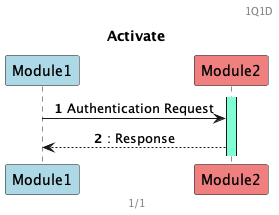

The diagram above was rendered by PlantUML. Its source (embedded in the PNG):
@startuml activation 
autonumber
'autoactivate on

skinparam sequenceMessageAlign center
'skinparam ResponseMessageBelowArrow true

header 1Q1D
footer %page%/%lastpage%
title Activate

participant Module1 as M1 #LightBlue 
participant Module2 as M2 #LightCoral 

activate M2 #Aquamarine
M1 -> M2: Authentication Request
return: Response


@enduml